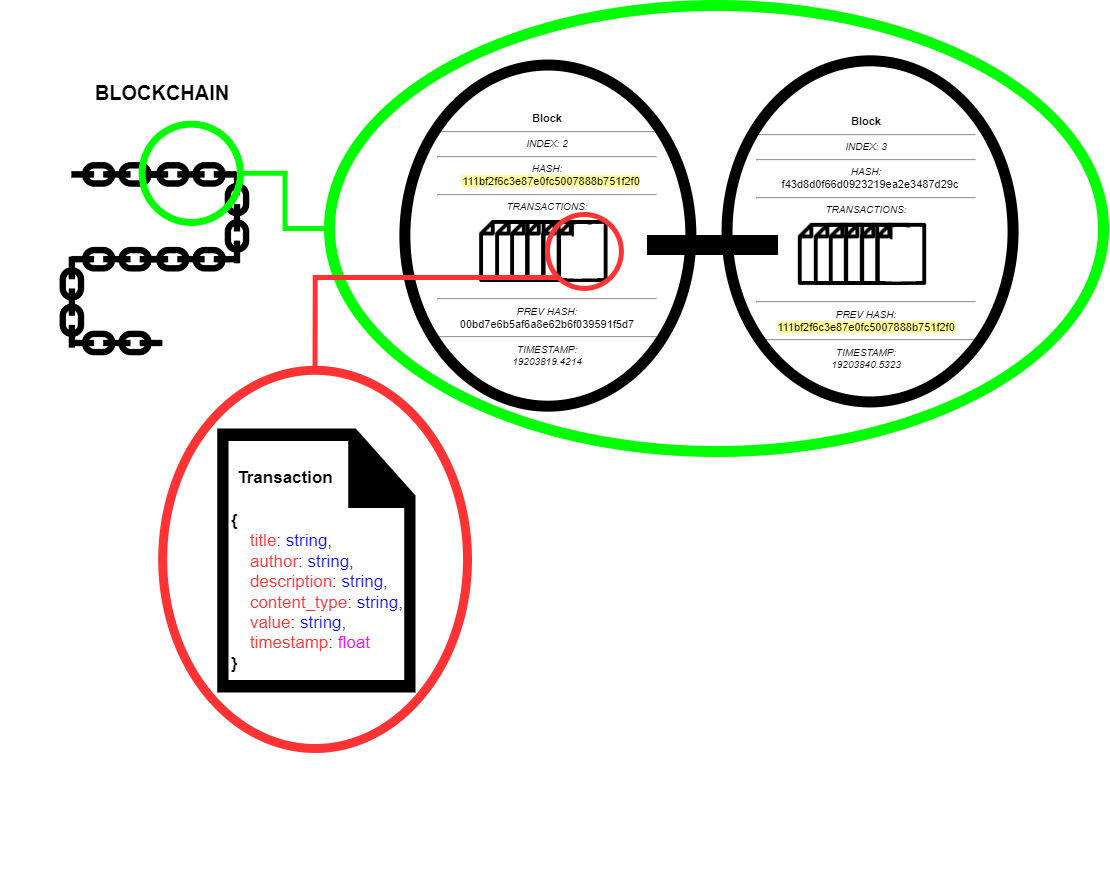

The diagram above was exported from draw.io. Its source (the exported page's mxGraphModel, read from the mxfile embedded in the PNG):
<mxGraphModel dx="1693" dy="1122" grid="0" gridSize="10" guides="1" tooltips="1" connect="1" arrows="1" fold="1" page="0" pageScale="1" pageWidth="850" pageHeight="1100" math="0" shadow="0">
  <root>
    <mxCell id="0" />
    <mxCell id="1" parent="0" />
    <mxCell id="dkjBaHjDjxgbBGwsiAtd-50" value="" style="group" vertex="1" connectable="0" parent="1">
      <mxGeometry x="-316.99722215136416" y="81.00277784863584" width="712" height="770" as="geometry" />
    </mxCell>
    <mxCell id="dkjBaHjDjxgbBGwsiAtd-85" value="" style="group" vertex="1" connectable="0" parent="dkjBaHjDjxgbBGwsiAtd-50">
      <mxGeometry x="17.05" width="449.95" height="628" as="geometry" />
    </mxCell>
    <mxCell id="dkjBaHjDjxgbBGwsiAtd-41" value="" style="shape=image;html=1;verticalAlign=top;verticalLabelPosition=bottom;labelBackgroundColor=#ffffff;imageAspect=0;aspect=fixed;image=https://cdn4.iconfinder.com/data/icons/internet-networking-and-communication-glyph-24/24/Chain_link_hyperlink_link_linkage_web-128.png;rounded=0;fontSize=11;rotation=45;" vertex="1" parent="dkjBaHjDjxgbBGwsiAtd-85">
      <mxGeometry x="60.69405630893891" y="15.998171742902063" width="77.24600638977635" height="77.24600638977635" as="geometry" />
    </mxCell>
    <mxCell id="dkjBaHjDjxgbBGwsiAtd-42" value="" style="shape=image;html=1;verticalAlign=top;verticalLabelPosition=bottom;labelBackgroundColor=#ffffff;imageAspect=0;aspect=fixed;image=https://cdn4.iconfinder.com/data/icons/internet-networking-and-communication-glyph-24/24/Chain_link_hyperlink_link_linkage_web-128.png;rounded=0;fontSize=11;rotation=45;" vertex="1" parent="dkjBaHjDjxgbBGwsiAtd-85">
      <mxGeometry x="134.77621305951098" y="15.998171742902063" width="77.24600638977635" height="77.24600638977635" as="geometry" />
    </mxCell>
    <mxCell id="dkjBaHjDjxgbBGwsiAtd-43" value="" style="shape=image;html=1;verticalAlign=top;verticalLabelPosition=bottom;labelBackgroundColor=#ffffff;imageAspect=0;aspect=fixed;image=https://cdn4.iconfinder.com/data/icons/internet-networking-and-communication-glyph-24/24/Chain_link_hyperlink_link_linkage_web-128.png;rounded=0;fontSize=11;rotation=135;" vertex="1" parent="dkjBaHjDjxgbBGwsiAtd-85">
      <mxGeometry x="180.08010321969402" y="58.69414618379663" width="77.24600638977635" height="77.24600638977635" as="geometry" />
    </mxCell>
    <mxCell id="dkjBaHjDjxgbBGwsiAtd-44" value="" style="shape=image;html=1;verticalAlign=top;verticalLabelPosition=bottom;labelBackgroundColor=#ffffff;imageAspect=0;aspect=fixed;image=https://cdn4.iconfinder.com/data/icons/internet-networking-and-communication-glyph-24/24/Chain_link_hyperlink_link_linkage_web-128.png;rounded=0;fontSize=11;rotation=45;" vertex="1" parent="dkjBaHjDjxgbBGwsiAtd-85">
      <mxGeometry x="60.69405630893891" y="100.828331487311" width="77.24600638977635" height="77.24600638977635" as="geometry" />
    </mxCell>
    <mxCell id="dkjBaHjDjxgbBGwsiAtd-45" value="" style="shape=image;html=1;verticalAlign=top;verticalLabelPosition=bottom;labelBackgroundColor=#ffffff;imageAspect=0;aspect=fixed;image=https://cdn4.iconfinder.com/data/icons/internet-networking-and-communication-glyph-24/24/Chain_link_hyperlink_link_linkage_web-128.png;rounded=0;fontSize=11;rotation=45;" vertex="1" parent="dkjBaHjDjxgbBGwsiAtd-85">
      <mxGeometry x="134.77621305951098" y="100.828331487311" width="77.24600638977635" height="77.24600638977635" as="geometry" />
    </mxCell>
    <mxCell id="dkjBaHjDjxgbBGwsiAtd-47" value="" style="shape=image;html=1;verticalAlign=top;verticalLabelPosition=bottom;labelBackgroundColor=#ffffff;imageAspect=0;aspect=fixed;image=https://cdn4.iconfinder.com/data/icons/internet-networking-and-communication-glyph-24/24/Chain_link_hyperlink_link_linkage_web-128.png;rounded=0;fontSize=11;rotation=-45;" vertex="1" parent="dkjBaHjDjxgbBGwsiAtd-85">
      <mxGeometry x="16.41980001603273" y="142.96251679082536" width="77.24600638977635" height="77.24600638977635" as="geometry" />
    </mxCell>
    <mxCell id="dkjBaHjDjxgbBGwsiAtd-49" value="" style="shape=image;html=1;verticalAlign=top;verticalLabelPosition=bottom;labelBackgroundColor=#ffffff;imageAspect=0;aspect=fixed;image=https://cdn4.iconfinder.com/data/icons/internet-networking-and-communication-glyph-24/24/Chain_link_hyperlink_link_linkage_web-128.png;rounded=0;fontSize=11;rotation=45;" vertex="1" parent="dkjBaHjDjxgbBGwsiAtd-85">
      <mxGeometry x="60.69405630893891" y="184.5850727013685" width="77.24600638977635" height="77.24600638977635" as="geometry" />
    </mxCell>
    <mxCell id="dkjBaHjDjxgbBGwsiAtd-51" value="" style="ellipse;whiteSpace=wrap;html=1;aspect=fixed;rounded=0;fontSize=11;fillColor=none;strokeColor=#00FF00;strokeWidth=7;" vertex="1" parent="dkjBaHjDjxgbBGwsiAtd-85">
      <mxGeometry x="124.54451258581236" y="3.651629392971246" width="98.30306709265174" height="98.30306709265174" as="geometry" />
    </mxCell>
    <mxCell id="dkjBaHjDjxgbBGwsiAtd-104" value="" style="group" vertex="1" connectable="0" parent="dkjBaHjDjxgbBGwsiAtd-85">
      <mxGeometry x="145.12689359267733" y="249.7955271565495" width="304.82310640732265" height="378.2044728434505" as="geometry" />
    </mxCell>
    <mxCell id="dkjBaHjDjxgbBGwsiAtd-98" value="" style="ellipse;whiteSpace=wrap;html=1;rounded=0;labelBackgroundColor=#FFFF99;fontSize=22;strokeColor=#FF3333;strokeWidth=9;fillColor=none;" vertex="1" parent="dkjBaHjDjxgbBGwsiAtd-104">
      <mxGeometry width="304.82310640732265" height="378.20447284345045" as="geometry" />
    </mxCell>
    <mxCell id="dkjBaHjDjxgbBGwsiAtd-103" value="" style="group" vertex="1" connectable="0" parent="dkjBaHjDjxgbBGwsiAtd-104">
      <mxGeometry x="54.573106407322655" y="58.18447284345052" width="234.37000000000006" height="264.02" as="geometry" />
    </mxCell>
    <mxCell id="dkjBaHjDjxgbBGwsiAtd-97" value="" style="sketch=0;pointerEvents=1;shadow=0;dashed=0;html=1;strokeColor=none;fillColor=#000000;labelPosition=center;verticalLabelPosition=bottom;verticalAlign=top;outlineConnect=0;align=center;shape=mxgraph.office.concepts.document_blank;rounded=0;labelBackgroundColor=#FFFF99;fontSize=22;" vertex="1" parent="dkjBaHjDjxgbBGwsiAtd-103">
      <mxGeometry width="198.3" height="264.02" as="geometry" />
    </mxCell>
    <mxCell id="dkjBaHjDjxgbBGwsiAtd-100" value="&lt;b&gt;{&lt;/b&gt;&lt;br&gt;&amp;nbsp; &amp;nbsp; &lt;font color=&quot;#ff3333&quot;&gt;title&lt;/font&gt;: &lt;font color=&quot;#0000ff&quot;&gt;string&lt;/font&gt;,&lt;br&gt;&amp;nbsp; &amp;nbsp; &lt;font color=&quot;#ff3333&quot;&gt;author&lt;/font&gt;: &lt;font color=&quot;#0000ff&quot;&gt;string&lt;/font&gt;,&lt;br&gt;&amp;nbsp; &amp;nbsp; &lt;font color=&quot;#ff3333&quot;&gt;description&lt;/font&gt;: &lt;font color=&quot;#0000ff&quot;&gt;string&lt;/font&gt;,&lt;br&gt;&amp;nbsp; &amp;nbsp; &lt;font color=&quot;#ff3333&quot;&gt;content_type&lt;/font&gt;: &lt;font color=&quot;#0000ff&quot;&gt;string&lt;/font&gt;,&lt;br&gt;&amp;nbsp; &amp;nbsp; &lt;font color=&quot;#ff3333&quot;&gt;value&lt;/font&gt;: &lt;font color=&quot;#0000ff&quot;&gt;string&lt;/font&gt;,&lt;br&gt;&amp;nbsp; &amp;nbsp; &lt;font color=&quot;#ff3333&quot;&gt;timestamp&lt;/font&gt;: &lt;font color=&quot;#ff00ff&quot;&gt;float&amp;nbsp; &amp;nbsp;&amp;nbsp;&lt;/font&gt;&lt;br&gt;&lt;b&gt;}&lt;/b&gt;" style="text;html=1;strokeColor=none;fillColor=none;align=left;verticalAlign=middle;whiteSpace=wrap;rounded=0;labelBackgroundColor=none;fontSize=17;" vertex="1" parent="dkjBaHjDjxgbBGwsiAtd-103">
      <mxGeometry x="12.32000000000005" y="92.01999999999998" width="222.05" height="143" as="geometry" />
    </mxCell>
    <mxCell id="dkjBaHjDjxgbBGwsiAtd-102" value="&lt;b&gt;&lt;font color=&quot;#000000&quot;&gt;Transaction&lt;/font&gt;&lt;/b&gt;" style="text;html=1;strokeColor=none;fillColor=none;align=center;verticalAlign=middle;whiteSpace=wrap;rounded=0;labelBackgroundColor=none;fontSize=17;fontColor=#FF00FF;" vertex="1" parent="dkjBaHjDjxgbBGwsiAtd-103">
      <mxGeometry x="38.24722215136421" y="35.017222151364194" width="60" height="30" as="geometry" />
    </mxCell>
    <mxCell id="dkjBaHjDjxgbBGwsiAtd-63" value="" style="group" vertex="1" connectable="0" parent="1">
      <mxGeometry x="93.37" y="69" width="633.13" height="346" as="geometry" />
    </mxCell>
    <mxCell id="dkjBaHjDjxgbBGwsiAtd-65" value="" style="group" vertex="1" connectable="0" parent="dkjBaHjDjxgbBGwsiAtd-63">
      <mxGeometry x="-5.995000000000001" y="-44.89499999999999" width="639.125" height="387.885" as="geometry" />
    </mxCell>
    <mxCell id="dkjBaHjDjxgbBGwsiAtd-53" value="&lt;p style=&quot;margin:0px;margin-top:4px;text-align:center;&quot;&gt;&lt;b&gt;Block&lt;/b&gt;&lt;/p&gt;&lt;hr&gt;&lt;p style=&quot;font-size:10px;margin:0px;text-align:center;&quot;&gt;&lt;i&gt;INDEX: 2&lt;/i&gt;&lt;/p&gt;&lt;hr&gt;&lt;p style=&quot;font-size:10px;margin:0px;text-align:center;&quot;&gt;&lt;i&gt;HASH:&lt;/i&gt;&lt;/p&gt;&lt;p style=&quot;text-align: center; margin: 0px 0px 0px 8px;&quot;&gt;&lt;span style=&quot;background-color: rgb(255, 255, 153);&quot;&gt;111bf2f6c3e87e0fc5007888b751f2f0&lt;/span&gt;&lt;/p&gt;&lt;hr&gt;&lt;p style=&quot;font-size:10px;margin:0px;text-align:center;&quot;&gt;&lt;i&gt;TRANSACTIONS:&lt;/i&gt;&lt;/p&gt;&lt;p style=&quot;margin:0px;margin-left:8px;text-align:left;&quot;&gt;&lt;br&gt;&lt;/p&gt;&lt;p style=&quot;margin:0px;margin-left:8px;text-align:left;&quot;&gt;&lt;br&gt;&lt;/p&gt;&lt;p style=&quot;margin:0px;margin-left:8px;text-align:left;&quot;&gt;&lt;br&gt;&lt;/p&gt;&lt;p style=&quot;margin:0px;margin-left:8px;text-align:left;&quot;&gt;&lt;br&gt;&lt;/p&gt;&lt;p style=&quot;margin:0px;margin-left:8px;text-align:left;&quot;&gt;&lt;br&gt;&lt;/p&gt;&lt;p style=&quot;margin:0px;margin-left:8px;text-align:left;&quot;&gt;&lt;br&gt;&lt;/p&gt;&lt;hr&gt;&lt;p style=&quot;font-size:10px;margin:0px;text-align:center;&quot;&gt;&lt;i&gt;PREV HASH:&lt;/i&gt;&lt;/p&gt;&lt;p style=&quot;margin:0px;margin-left:8px;text-align:left;&quot;&gt;&lt;/p&gt;&lt;span style=&quot;&quot;&gt;&lt;div style=&quot;text-align: center;&quot;&gt;00bd7e6b5af6a8e62b6f039591f5d7&lt;br&gt;&lt;/div&gt;&lt;/span&gt;&lt;hr style=&quot;text-align: center;&quot;&gt;&lt;p style=&quot;text-align: center; font-size: 10px; margin: 0px;&quot;&gt;&lt;i&gt;TIMESTAMP:&lt;/i&gt;&lt;/p&gt;&lt;p style=&quot;font-size:10px;margin:0px;text-align:center;&quot;&gt;&lt;i&gt;19203819.4214&lt;/i&gt;&lt;/p&gt;" style="shape=rect;html=1;overflow=fill;verticalAlign=top;align=left;whiteSpace=wrap;rounded=60;fontSize=11;strokeColor=none;strokeWidth=7;fillColor=none;" vertex="1" parent="dkjBaHjDjxgbBGwsiAtd-65">
      <mxGeometry x="32.995000000000005" y="44.88499999999999" width="220" height="263" as="geometry" />
    </mxCell>
    <mxCell id="dkjBaHjDjxgbBGwsiAtd-62" value="" style="group" vertex="1" connectable="0" parent="dkjBaHjDjxgbBGwsiAtd-65">
      <mxGeometry x="68.995" y="156.885" width="140" height="62" as="geometry" />
    </mxCell>
    <mxCell id="dkjBaHjDjxgbBGwsiAtd-54" value="" style="shape=image;html=1;verticalAlign=top;verticalLabelPosition=bottom;labelBackgroundColor=#ffffff;imageAspect=0;aspect=fixed;image=https://cdn4.iconfinder.com/data/icons/essential-3/32/322-Document-128.png;rounded=0;fontSize=11;strokeColor=#00FF00;strokeWidth=7;fillColor=none;" vertex="1" parent="dkjBaHjDjxgbBGwsiAtd-62">
      <mxGeometry width="62" height="62" as="geometry" />
    </mxCell>
    <mxCell id="dkjBaHjDjxgbBGwsiAtd-55" value="" style="shape=image;html=1;verticalAlign=top;verticalLabelPosition=bottom;labelBackgroundColor=#ffffff;imageAspect=0;aspect=fixed;image=https://cdn4.iconfinder.com/data/icons/essential-3/32/322-Document-128.png;rounded=0;fontSize=11;strokeColor=#00FF00;strokeWidth=7;fillColor=none;" vertex="1" parent="dkjBaHjDjxgbBGwsiAtd-62">
      <mxGeometry x="78" width="62" height="62" as="geometry" />
    </mxCell>
    <mxCell id="dkjBaHjDjxgbBGwsiAtd-56" value="" style="shape=image;html=1;verticalAlign=top;verticalLabelPosition=bottom;labelBackgroundColor=#ffffff;imageAspect=0;aspect=fixed;image=https://cdn4.iconfinder.com/data/icons/essential-3/32/322-Document-128.png;rounded=0;fontSize=11;strokeColor=#00FF00;strokeWidth=7;fillColor=none;" vertex="1" parent="dkjBaHjDjxgbBGwsiAtd-62">
      <mxGeometry x="46" width="62" height="62" as="geometry" />
    </mxCell>
    <mxCell id="dkjBaHjDjxgbBGwsiAtd-57" value="" style="shape=image;html=1;verticalAlign=top;verticalLabelPosition=bottom;labelBackgroundColor=#ffffff;imageAspect=0;aspect=fixed;image=https://cdn4.iconfinder.com/data/icons/essential-3/32/322-Document-128.png;rounded=0;fontSize=11;strokeColor=#00FF00;strokeWidth=7;fillColor=none;" vertex="1" parent="dkjBaHjDjxgbBGwsiAtd-62">
      <mxGeometry x="62" width="62" height="62" as="geometry" />
    </mxCell>
    <mxCell id="dkjBaHjDjxgbBGwsiAtd-58" value="" style="shape=image;html=1;verticalAlign=top;verticalLabelPosition=bottom;labelBackgroundColor=#ffffff;imageAspect=0;aspect=fixed;image=https://cdn4.iconfinder.com/data/icons/essential-3/32/322-Document-128.png;rounded=0;fontSize=11;strokeColor=#00FF00;strokeWidth=7;fillColor=none;" vertex="1" parent="dkjBaHjDjxgbBGwsiAtd-62">
      <mxGeometry x="16" width="62" height="62" as="geometry" />
    </mxCell>
    <mxCell id="dkjBaHjDjxgbBGwsiAtd-59" value="" style="shape=image;html=1;verticalAlign=top;verticalLabelPosition=bottom;labelBackgroundColor=#ffffff;imageAspect=0;aspect=fixed;image=https://cdn4.iconfinder.com/data/icons/essential-3/32/322-Document-128.png;rounded=0;fontSize=11;strokeColor=#00FF00;strokeWidth=7;fillColor=none;" vertex="1" parent="dkjBaHjDjxgbBGwsiAtd-62">
      <mxGeometry x="31" width="62" height="62" as="geometry" />
    </mxCell>
    <mxCell id="dkjBaHjDjxgbBGwsiAtd-60" value="" style="rounded=0;whiteSpace=wrap;html=1;fontSize=11;strokeColor=none;strokeWidth=7;fillColor=default;" vertex="1" parent="dkjBaHjDjxgbBGwsiAtd-62">
      <mxGeometry x="100" y="4" width="23" height="54" as="geometry" />
    </mxCell>
    <mxCell id="dkjBaHjDjxgbBGwsiAtd-61" value="" style="rounded=0;whiteSpace=wrap;html=1;fontSize=11;strokeColor=none;strokeWidth=7;fillColor=default;" vertex="1" parent="dkjBaHjDjxgbBGwsiAtd-62">
      <mxGeometry x="93" y="16" width="15" height="42" as="geometry" />
    </mxCell>
    <mxCell id="dkjBaHjDjxgbBGwsiAtd-64" value="" style="ellipse;whiteSpace=wrap;html=1;rounded=0;fontSize=11;strokeColor=#000000;strokeWidth=11;fillColor=none;rotation=90;" vertex="1" parent="dkjBaHjDjxgbBGwsiAtd-65">
      <mxGeometry x="-27.564999999999998" y="29.004999999999995" width="341.13" height="286" as="geometry" />
    </mxCell>
    <mxCell id="dkjBaHjDjxgbBGwsiAtd-66" value="" style="group" vertex="1" connectable="0" parent="1">
      <mxGeometry x="351" y="91" width="435.005" height="359.005" as="geometry" />
    </mxCell>
    <mxCell id="dkjBaHjDjxgbBGwsiAtd-67" value="" style="group" vertex="1" connectable="0" parent="dkjBaHjDjxgbBGwsiAtd-66">
      <mxGeometry x="55.005" y="-64.005" width="380" height="423.01" as="geometry" />
    </mxCell>
    <mxCell id="dkjBaHjDjxgbBGwsiAtd-68" value="&lt;p style=&quot;margin:0px;margin-top:4px;text-align:center;&quot;&gt;&lt;b&gt;Block&lt;/b&gt;&lt;/p&gt;&lt;hr&gt;&lt;p style=&quot;font-size:10px;margin:0px;text-align:center;&quot;&gt;&lt;i&gt;INDEX: 3&lt;/i&gt;&lt;/p&gt;&lt;hr&gt;&lt;p style=&quot;font-size:10px;margin:0px;text-align:center;&quot;&gt;&lt;i&gt;HASH:&lt;/i&gt;&lt;/p&gt;&lt;p style=&quot;text-align: center; margin: 0px 0px 0px 8px;&quot;&gt;f43d8d0f66d0923219ea2e3487d29c&lt;/p&gt;&lt;hr&gt;&lt;p style=&quot;font-size:10px;margin:0px;text-align:center;&quot;&gt;&lt;i&gt;TRANSACTIONS:&lt;/i&gt;&lt;/p&gt;&lt;p style=&quot;margin:0px;margin-left:8px;text-align:left;&quot;&gt;&lt;br&gt;&lt;/p&gt;&lt;p style=&quot;margin:0px;margin-left:8px;text-align:left;&quot;&gt;&lt;br&gt;&lt;/p&gt;&lt;p style=&quot;margin:0px;margin-left:8px;text-align:left;&quot;&gt;&lt;br&gt;&lt;/p&gt;&lt;p style=&quot;margin:0px;margin-left:8px;text-align:left;&quot;&gt;&lt;br&gt;&lt;/p&gt;&lt;p style=&quot;margin:0px;margin-left:8px;text-align:left;&quot;&gt;&lt;br&gt;&lt;/p&gt;&lt;p style=&quot;margin:0px;margin-left:8px;text-align:left;&quot;&gt;&lt;br&gt;&lt;/p&gt;&lt;hr&gt;&lt;p style=&quot;font-size:10px;margin:0px;text-align:center;&quot;&gt;&lt;i&gt;PREV HASH:&lt;/i&gt;&lt;/p&gt;&lt;p style=&quot;margin:0px;margin-left:8px;text-align:left;&quot;&gt;&lt;/p&gt;&lt;span style=&quot;&quot;&gt;&lt;div style=&quot;text-align: center;&quot;&gt;&lt;span style=&quot;background-color: rgb(255, 255, 153);&quot;&gt;111bf2f6c3e87e0fc5007888b751f2f0&lt;/span&gt;&lt;/div&gt;&lt;/span&gt;&lt;hr style=&quot;text-align: center;&quot;&gt;&lt;p style=&quot;text-align: center; font-size: 10px; margin: 0px;&quot;&gt;&lt;i&gt;TIMESTAMP:&lt;/i&gt;&lt;/p&gt;&lt;p style=&quot;font-size:10px;margin:0px;text-align:center;&quot;&gt;&lt;i&gt;19203840.5323&lt;/i&gt;&lt;/p&gt;" style="shape=rect;html=1;overflow=fill;verticalAlign=top;align=left;whiteSpace=wrap;rounded=60;fontSize=11;strokeColor=none;strokeWidth=7;fillColor=none;" vertex="1" parent="dkjBaHjDjxgbBGwsiAtd-67">
      <mxGeometry x="32.995000000000005" y="44.88499999999999" width="220" height="263" as="geometry" />
    </mxCell>
    <mxCell id="dkjBaHjDjxgbBGwsiAtd-69" value="" style="group" vertex="1" connectable="0" parent="dkjBaHjDjxgbBGwsiAtd-67">
      <mxGeometry x="68.995" y="156.885" width="140" height="62" as="geometry" />
    </mxCell>
    <mxCell id="dkjBaHjDjxgbBGwsiAtd-70" value="" style="shape=image;html=1;verticalAlign=top;verticalLabelPosition=bottom;labelBackgroundColor=#ffffff;imageAspect=0;aspect=fixed;image=https://cdn4.iconfinder.com/data/icons/essential-3/32/322-Document-128.png;rounded=0;fontSize=11;strokeColor=#00FF00;strokeWidth=7;fillColor=none;" vertex="1" parent="dkjBaHjDjxgbBGwsiAtd-69">
      <mxGeometry width="62" height="62" as="geometry" />
    </mxCell>
    <mxCell id="dkjBaHjDjxgbBGwsiAtd-71" value="" style="shape=image;html=1;verticalAlign=top;verticalLabelPosition=bottom;labelBackgroundColor=#ffffff;imageAspect=0;aspect=fixed;image=https://cdn4.iconfinder.com/data/icons/essential-3/32/322-Document-128.png;rounded=0;fontSize=11;strokeColor=#00FF00;strokeWidth=7;fillColor=none;" vertex="1" parent="dkjBaHjDjxgbBGwsiAtd-69">
      <mxGeometry x="78" width="62" height="62" as="geometry" />
    </mxCell>
    <mxCell id="dkjBaHjDjxgbBGwsiAtd-72" value="" style="shape=image;html=1;verticalAlign=top;verticalLabelPosition=bottom;labelBackgroundColor=#ffffff;imageAspect=0;aspect=fixed;image=https://cdn4.iconfinder.com/data/icons/essential-3/32/322-Document-128.png;rounded=0;fontSize=11;strokeColor=#00FF00;strokeWidth=7;fillColor=none;" vertex="1" parent="dkjBaHjDjxgbBGwsiAtd-69">
      <mxGeometry x="46" width="62" height="62" as="geometry" />
    </mxCell>
    <mxCell id="dkjBaHjDjxgbBGwsiAtd-73" value="" style="shape=image;html=1;verticalAlign=top;verticalLabelPosition=bottom;labelBackgroundColor=#ffffff;imageAspect=0;aspect=fixed;image=https://cdn4.iconfinder.com/data/icons/essential-3/32/322-Document-128.png;rounded=0;fontSize=11;strokeColor=#00FF00;strokeWidth=7;fillColor=none;" vertex="1" parent="dkjBaHjDjxgbBGwsiAtd-69">
      <mxGeometry x="62" width="62" height="62" as="geometry" />
    </mxCell>
    <mxCell id="dkjBaHjDjxgbBGwsiAtd-74" value="" style="shape=image;html=1;verticalAlign=top;verticalLabelPosition=bottom;labelBackgroundColor=#ffffff;imageAspect=0;aspect=fixed;image=https://cdn4.iconfinder.com/data/icons/essential-3/32/322-Document-128.png;rounded=0;fontSize=11;strokeColor=#00FF00;strokeWidth=7;fillColor=none;" vertex="1" parent="dkjBaHjDjxgbBGwsiAtd-69">
      <mxGeometry x="16" width="62" height="62" as="geometry" />
    </mxCell>
    <mxCell id="dkjBaHjDjxgbBGwsiAtd-75" value="" style="shape=image;html=1;verticalAlign=top;verticalLabelPosition=bottom;labelBackgroundColor=#ffffff;imageAspect=0;aspect=fixed;image=https://cdn4.iconfinder.com/data/icons/essential-3/32/322-Document-128.png;rounded=0;fontSize=11;strokeColor=#00FF00;strokeWidth=7;fillColor=none;" vertex="1" parent="dkjBaHjDjxgbBGwsiAtd-69">
      <mxGeometry x="31" width="62" height="62" as="geometry" />
    </mxCell>
    <mxCell id="dkjBaHjDjxgbBGwsiAtd-76" value="" style="rounded=0;whiteSpace=wrap;html=1;fontSize=11;strokeColor=none;strokeWidth=7;fillColor=default;" vertex="1" parent="dkjBaHjDjxgbBGwsiAtd-69">
      <mxGeometry x="100" y="4" width="23" height="54" as="geometry" />
    </mxCell>
    <mxCell id="dkjBaHjDjxgbBGwsiAtd-77" value="" style="rounded=0;whiteSpace=wrap;html=1;fontSize=11;strokeColor=none;strokeWidth=7;fillColor=default;" vertex="1" parent="dkjBaHjDjxgbBGwsiAtd-69">
      <mxGeometry x="93" y="16" width="15" height="42" as="geometry" />
    </mxCell>
    <mxCell id="dkjBaHjDjxgbBGwsiAtd-78" value="" style="ellipse;whiteSpace=wrap;html=1;rounded=0;fontSize=11;strokeColor=#000000;strokeWidth=11;fillColor=none;rotation=90;" vertex="1" parent="dkjBaHjDjxgbBGwsiAtd-67">
      <mxGeometry x="-24.004999999999995" y="21.885000000000012" width="341.13" height="286" as="geometry" />
    </mxCell>
    <mxCell id="dkjBaHjDjxgbBGwsiAtd-82" value="" style="ellipse;whiteSpace=wrap;html=1;rounded=0;labelBackgroundColor=#FFFF99;fontSize=11;strokeColor=#00FF00;strokeWidth=11;fillColor=none;" vertex="1" parent="dkjBaHjDjxgbBGwsiAtd-67">
      <mxGeometry x="-394" y="-61" width="774" height="446" as="geometry" />
    </mxCell>
    <mxCell id="dkjBaHjDjxgbBGwsiAtd-83" value="" style="rounded=0;whiteSpace=wrap;html=1;labelBackgroundColor=#FFFF99;fontSize=11;strokeColor=#000000;strokeWidth=11;fillColor=none;" vertex="1" parent="dkjBaHjDjxgbBGwsiAtd-67">
      <mxGeometry x="-71.005" y="174.005" width="120" height="9" as="geometry" />
    </mxCell>
    <mxCell id="dkjBaHjDjxgbBGwsiAtd-87" value="" style="ellipse;whiteSpace=wrap;html=1;aspect=fixed;rounded=0;labelBackgroundColor=#FFFF99;fontSize=11;strokeColor=#FF3333;strokeWidth=5;fillColor=none;" vertex="1" parent="dkjBaHjDjxgbBGwsiAtd-67">
      <mxGeometry x="-176.005" y="148.005" width="73.88" height="73.88" as="geometry" />
    </mxCell>
    <mxCell id="dkjBaHjDjxgbBGwsiAtd-84" style="edgeStyle=orthogonalEdgeStyle;rounded=0;orthogonalLoop=1;jettySize=auto;html=1;fontSize=11;strokeColor=#00FF00;strokeWidth=5;endArrow=none;endFill=0;" edge="1" parent="1" source="dkjBaHjDjxgbBGwsiAtd-51" target="dkjBaHjDjxgbBGwsiAtd-82">
      <mxGeometry relative="1" as="geometry" />
    </mxCell>
    <mxCell id="dkjBaHjDjxgbBGwsiAtd-99" style="edgeStyle=orthogonalEdgeStyle;rounded=0;orthogonalLoop=1;jettySize=auto;html=1;exitX=0;exitY=1;exitDx=0;exitDy=0;entryX=0.5;entryY=0;entryDx=0;entryDy=0;fontSize=22;endArrow=none;endFill=0;strokeColor=#FF3333;strokeWidth=5;" edge="1" parent="1" source="dkjBaHjDjxgbBGwsiAtd-87" target="dkjBaHjDjxgbBGwsiAtd-98">
      <mxGeometry relative="1" as="geometry" />
    </mxCell>
    <mxCell id="dkjBaHjDjxgbBGwsiAtd-105" value="&lt;b&gt;&lt;font style=&quot;font-size: 20px;&quot;&gt;BLOCKCHAIN&lt;/font&gt;&lt;/b&gt;" style="text;html=1;strokeColor=none;fillColor=none;align=center;verticalAlign=middle;whiteSpace=wrap;rounded=0;labelBackgroundColor=none;fontSize=17;fontColor=#000000;" vertex="1" parent="1">
      <mxGeometry x="-185" y="39" width="60" height="30" as="geometry" />
    </mxCell>
  </root>
</mxGraphModel>